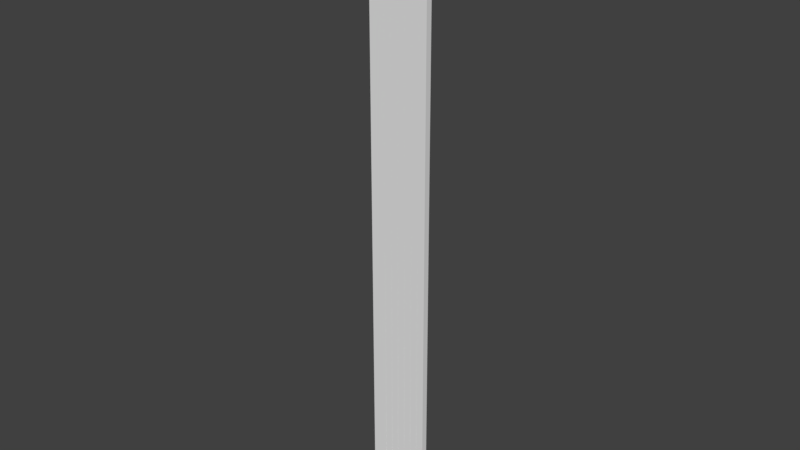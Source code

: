 # Source: LabElevatorDoor.blend  (saved by Blender 2.79.0; exported with 4.5.12 LTS)
import bpy
from mathutils import Matrix  # noqa: F401  (used for matrix-valued properties, if any)

bpy.ops.wm.read_factory_settings(use_empty=True)
scene = bpy.context.scene
scene.name = 'Scene'

# ---- collections
col_collection_1 = bpy.data.collections.new('Collection 1'); scene.collection.children.link(col_collection_1)

# ---- materials (node trees are filled in below, after node groups)
mat_elevatorbars = bpy.data.materials.new('ElevatorBars')
mat_elevatorbars.alpha_threshold = 0.0
mat_elevatorbars.use_transparent_shadow = False
mat_elevatorbars.roughness = 0.5

# ---- material node trees

# ---- world
world_world = bpy.data.worlds.new('World'); scene.world = world_world
world_world.color = (0.05088, 0.05088, 0.05088)
world_world.use_sun_shadow = False
world_world.sun_shadow_jitter_overblur = 0.0
world_world.cycles.sampling_method = 'MANUAL'

# ---- meshes
me_elevatorscissorbar = bpy.data.meshes.new('ElevatorScissorBar')
me_elevatorscissorbar.from_pydata([(-0.0125, -1.0, 0.0), (0.0125, -1.0, 0.0), (-0.0125, 1.0, 0.0), (0.0125, 1.0, 0.0)], [], [(0, 1, 3, 2)])
me_elevatorscissorbar.materials.append(mat_elevatorbars)
me_elevatorscissorbar.use_remesh_preserve_volume = False
me_elevatorscissorbar.use_remesh_preserve_attributes = False
me_elevatorscissorbar.use_mirror_vertex_groups = False
me_elevatorscissorbar.update()
me_elevatorscissor_003 = bpy.data.meshes.new('ElevatorScissor.003')
me_elevatorscissor_003.from_pydata([(-0.01, -0.0007664, 0.0), (0.01, -0.0007664, 0.0), (-0.01, 0.2, 0.0), (0.01, 0.2, 0.0)], [], [(0, 1, 3, 2)])
me_elevatorscissor_003.materials.append(mat_elevatorbars)
me_elevatorscissor_003.use_remesh_preserve_volume = False
me_elevatorscissor_003.use_remesh_preserve_attributes = False
me_elevatorscissor_003.use_mirror_vertex_groups = False
me_elevatorscissor_003.update()
me_elevatorscissor = bpy.data.meshes.new('ElevatorScissor')
me_elevatorscissor.from_pydata([(-0.01, -0.2, 0.0), (0.01, -0.2, 0.0), (-0.01, 0.2, 0.0), (0.01, 0.2, 0.0)], [], [(0, 1, 3, 2)])
me_elevatorscissor.materials.append(mat_elevatorbars)
me_elevatorscissor.use_remesh_preserve_volume = False
me_elevatorscissor.use_remesh_preserve_attributes = False
me_elevatorscissor.use_mirror_vertex_groups = False
me_elevatorscissor.update()
me_elevatorscissor_004 = bpy.data.meshes.new('ElevatorScissor.004')
me_elevatorscissor_004.from_pydata([(-0.01, -0.2, 0.0), (0.01, -0.2, 0.0), (-0.01, 0.1823, 0.0), (0.01, 0.1823, 0.0)], [], [(0, 1, 3, 2)])
me_elevatorscissor_004.materials.append(mat_elevatorbars)
me_elevatorscissor_004.use_remesh_preserve_volume = False
me_elevatorscissor_004.use_remesh_preserve_attributes = False
me_elevatorscissor_004.use_mirror_vertex_groups = False
me_elevatorscissor_004.update()
me_elevatorscissorbar_001 = bpy.data.meshes.new('ElevatorScissorBar.001')
me_elevatorscissorbar_001.from_pydata([(-0.0225, -1.0, 0.0), (0.0025, -1.0, 0.0), (-0.0225, 1.0, 0.0), (0.0025, 1.0, 0.0)], [], [(0, 1, 3, 2)])
me_elevatorscissorbar_001.materials.append(mat_elevatorbars)
me_elevatorscissorbar_001.use_remesh_preserve_volume = False
me_elevatorscissorbar_001.use_remesh_preserve_attributes = False
me_elevatorscissorbar_001.use_mirror_vertex_groups = False
me_elevatorscissorbar_001.update()
me_elevatorscissor_001 = bpy.data.meshes.new('ElevatorScissor.001')
me_elevatorscissor_001.from_pydata([(-0.008749, 0.003584, -9.507e-10), (0.01125, 0.003584, -9.507e-10), (-0.01, 0.2, 0.0), (0.01, 0.2, 0.0)], [], [(0, 1, 3, 2)])
me_elevatorscissor_001.materials.append(mat_elevatorbars)
me_elevatorscissor_001.use_remesh_preserve_volume = False
me_elevatorscissor_001.use_remesh_preserve_attributes = False
me_elevatorscissor_001.use_mirror_vertex_groups = False
me_elevatorscissor_001.update()

# ---- objects
ob_elevatorscissorbar = bpy.data.objects.new('ElevatorScissorBar', me_elevatorscissorbar)
ob_elevatorscissor_033 = bpy.data.objects.new('ElevatorScissor.033', me_elevatorscissor_003)
ob_elevatorscissor_032 = bpy.data.objects.new('ElevatorScissor.032', me_elevatorscissor_003)
ob_elevatorscissor_017 = bpy.data.objects.new('ElevatorScissor.017', me_elevatorscissor_003)
ob_elevatorscissor_016 = bpy.data.objects.new('ElevatorScissor.016', me_elevatorscissor_003)
ob_elevatorscissor = bpy.data.objects.new('ElevatorScissor', me_elevatorscissor_003)
ob_elevatorscissor_001 = bpy.data.objects.new('ElevatorScissor.001', me_elevatorscissor_003)
ob_elevatorscissorbar_001 = bpy.data.objects.new('ElevatorScissorBar.001', me_elevatorscissorbar)
ob_elevatorscissor_035 = bpy.data.objects.new('ElevatorScissor.035', me_elevatorscissor)
ob_elevatorscissor_034 = bpy.data.objects.new('ElevatorScissor.034', me_elevatorscissor)
ob_elevatorscissor_019 = bpy.data.objects.new('ElevatorScissor.019', me_elevatorscissor)
ob_elevatorscissor_018 = bpy.data.objects.new('ElevatorScissor.018', me_elevatorscissor)
ob_elevatorscissor_002 = bpy.data.objects.new('ElevatorScissor.002', me_elevatorscissor)
ob_elevatorscissor_003 = bpy.data.objects.new('ElevatorScissor.003', me_elevatorscissor)
ob_elevatorscissorbar_002 = bpy.data.objects.new('ElevatorScissorBar.002', me_elevatorscissorbar)
ob_elevatorscissor_037 = bpy.data.objects.new('ElevatorScissor.037', me_elevatorscissor)
ob_elevatorscissor_036 = bpy.data.objects.new('ElevatorScissor.036', me_elevatorscissor)
ob_elevatorscissor_021 = bpy.data.objects.new('ElevatorScissor.021', me_elevatorscissor)
ob_elevatorscissor_020 = bpy.data.objects.new('ElevatorScissor.020', me_elevatorscissor)
ob_elevatorscissor_004 = bpy.data.objects.new('ElevatorScissor.004', me_elevatorscissor)
ob_elevatorscissor_005 = bpy.data.objects.new('ElevatorScissor.005', me_elevatorscissor)
ob_elevatorscissorbar_003 = bpy.data.objects.new('ElevatorScissorBar.003', me_elevatorscissorbar)
ob_elevatorscissor_039 = bpy.data.objects.new('ElevatorScissor.039', me_elevatorscissor)
ob_elevatorscissor_038 = bpy.data.objects.new('ElevatorScissor.038', me_elevatorscissor)
ob_elevatorscissor_023 = bpy.data.objects.new('ElevatorScissor.023', me_elevatorscissor)
ob_elevatorscissor_022 = bpy.data.objects.new('ElevatorScissor.022', me_elevatorscissor)
ob_elevatorscissor_006 = bpy.data.objects.new('ElevatorScissor.006', me_elevatorscissor)
ob_elevatorscissor_007 = bpy.data.objects.new('ElevatorScissor.007', me_elevatorscissor)
ob_elevatorscissorbar_004 = bpy.data.objects.new('ElevatorScissorBar.004', me_elevatorscissorbar)
ob_elevatorscissor_041 = bpy.data.objects.new('ElevatorScissor.041', me_elevatorscissor)
ob_elevatorscissor_040 = bpy.data.objects.new('ElevatorScissor.040', me_elevatorscissor)
ob_elevatorscissor_025 = bpy.data.objects.new('ElevatorScissor.025', me_elevatorscissor)
ob_elevatorscissor_024 = bpy.data.objects.new('ElevatorScissor.024', me_elevatorscissor)
ob_elevatorscissor_008 = bpy.data.objects.new('ElevatorScissor.008', me_elevatorscissor)
ob_elevatorscissor_009 = bpy.data.objects.new('ElevatorScissor.009', me_elevatorscissor)
ob_elevatorscissorbar_005 = bpy.data.objects.new('ElevatorScissorBar.005', me_elevatorscissorbar)
ob_elevatorscissor_043 = bpy.data.objects.new('ElevatorScissor.043', me_elevatorscissor)
ob_elevatorscissor_042 = bpy.data.objects.new('ElevatorScissor.042', me_elevatorscissor)
ob_elevatorscissor_027 = bpy.data.objects.new('ElevatorScissor.027', me_elevatorscissor)
ob_elevatorscissor_026 = bpy.data.objects.new('ElevatorScissor.026', me_elevatorscissor)
ob_elevatorscissor_010 = bpy.data.objects.new('ElevatorScissor.010', me_elevatorscissor)
ob_elevatorscissor_011 = bpy.data.objects.new('ElevatorScissor.011', me_elevatorscissor)
ob_elevatorscissorbar_006 = bpy.data.objects.new('ElevatorScissorBar.006', me_elevatorscissorbar)
ob_elevatorscissor_045 = bpy.data.objects.new('ElevatorScissor.045', me_elevatorscissor_004)
ob_elevatorscissor_044 = bpy.data.objects.new('ElevatorScissor.044', me_elevatorscissor_004)
ob_elevatorscissor_029 = bpy.data.objects.new('ElevatorScissor.029', me_elevatorscissor_004)
ob_elevatorscissor_028 = bpy.data.objects.new('ElevatorScissor.028', me_elevatorscissor_004)
ob_elevatorscissor_012 = bpy.data.objects.new('ElevatorScissor.012', me_elevatorscissor_004)
ob_elevatorscissor_013 = bpy.data.objects.new('ElevatorScissor.013', me_elevatorscissor_004)
ob_elevatorscissorbar_007 = bpy.data.objects.new('ElevatorScissorBar.007', me_elevatorscissorbar_001)
ob_elevatorscissor_047 = bpy.data.objects.new('ElevatorScissor.047', me_elevatorscissor_001)
ob_elevatorscissor_046 = bpy.data.objects.new('ElevatorScissor.046', me_elevatorscissor_001)
ob_elevatorscissor_031 = bpy.data.objects.new('ElevatorScissor.031', me_elevatorscissor_001)
ob_elevatorscissor_030 = bpy.data.objects.new('ElevatorScissor.030', me_elevatorscissor_001)
ob_elevatorscissor_014 = bpy.data.objects.new('ElevatorScissor.014', me_elevatorscissor_001)
ob_elevatorscissor_015 = bpy.data.objects.new('ElevatorScissor.015', me_elevatorscissor_001)

# ---- transforms, parenting, visibility, modifiers, constraints
ob_elevatorscissorbar.location = (-0.7, 0.0, 1.0)
ob_elevatorscissorbar.rotation_euler = (1.571, -0.0, 0.0)
ob_elevatorscissorbar.lineart.crease_threshold = 0.0
_m = ob_elevatorscissorbar.modifiers.new('Solidify', 'SOLIDIFY')
_m.thickness = 0.02
_m.offset = 0.0
_m.nonmanifold_thickness_mode = 'FIXED'
_m.nonmanifold_merge_threshold = 0.0003
ob_elevatorscissor_033.parent = ob_elevatorscissorbar
ob_elevatorscissor_033.matrix_parent_inverse = Matrix(((1.0, 0.0, 0.0, 0.7), (0.0, 1.0, 0.0, 6.0), (0.0, 0.0, 1.0, 0.0), (0.0, 0.0, 0.0, 1.0)))
ob_elevatorscissor_033.location = (-0.7, -5.3, -3.06e-08)
ob_elevatorscissor_033.rotation_euler = (1.137e-08, -3.349e-08, -0.1309)
ob_elevatorscissor_033.lineart.crease_threshold = 0.0
_m = ob_elevatorscissor_033.modifiers.new('Solidify', 'SOLIDIFY')
_m.offset = 0.3
_m.nonmanifold_thickness_mode = 'FIXED'
_m.nonmanifold_merge_threshold = 0.0003
ob_elevatorscissor_032.parent = ob_elevatorscissorbar
ob_elevatorscissor_032.matrix_parent_inverse = Matrix(((1.0, 0.0, 0.0, 0.7), (0.0, 1.0, 0.0, 6.0), (0.0, 0.0, 1.0, 0.0), (0.0, 0.0, 0.0, 1.0)))
ob_elevatorscissor_032.location = (-0.7, -5.3, -3.06e-08)
ob_elevatorscissor_032.rotation_euler = (-1.137e-08, -3.349e-08, -3.011)
ob_elevatorscissor_032.lineart.crease_threshold = 0.0
_m = ob_elevatorscissor_032.modifiers.new('Solidify', 'SOLIDIFY')
_m.offset = 0.3
_m.nonmanifold_thickness_mode = 'FIXED'
_m.nonmanifold_merge_threshold = 0.0003
ob_elevatorscissor_017.parent = ob_elevatorscissorbar
ob_elevatorscissor_017.matrix_parent_inverse = Matrix(((1.0, 0.0, 0.0, 0.7), (0.0, 1.0, 0.0, 6.0), (0.0, 0.0, 1.0, 0.0), (0.0, 0.0, 0.0, 1.0)))
ob_elevatorscissor_017.location = (-0.7, -6.7, 3.06e-08)
ob_elevatorscissor_017.rotation_euler = (-1.137e-08, -3.349e-08, -3.011)
ob_elevatorscissor_017.lineart.crease_threshold = 0.0
_m = ob_elevatorscissor_017.modifiers.new('Solidify', 'SOLIDIFY')
_m.offset = 0.3
_m.nonmanifold_thickness_mode = 'FIXED'
_m.nonmanifold_merge_threshold = 0.0003
ob_elevatorscissor_016.parent = ob_elevatorscissorbar
ob_elevatorscissor_016.matrix_parent_inverse = Matrix(((1.0, 0.0, 0.0, 0.7), (0.0, 1.0, 0.0, 6.0), (0.0, 0.0, 1.0, 0.0), (0.0, 0.0, 0.0, 1.0)))
ob_elevatorscissor_016.location = (-0.7, -6.7, 3.06e-08)
ob_elevatorscissor_016.rotation_euler = (1.137e-08, -3.349e-08, -0.1309)
ob_elevatorscissor_016.lineart.crease_threshold = 0.0
_m = ob_elevatorscissor_016.modifiers.new('Solidify', 'SOLIDIFY')
_m.offset = 0.3
_m.nonmanifold_thickness_mode = 'FIXED'
_m.nonmanifold_merge_threshold = 0.0003
ob_elevatorscissor.parent = ob_elevatorscissorbar
ob_elevatorscissor.matrix_parent_inverse = Matrix(((1.0, 0.0, 0.0, 0.7), (0.0, 1.0, 0.0, 6.0), (0.0, 0.0, 1.0, 0.0), (0.0, 0.0, 0.0, 1.0)))
ob_elevatorscissor.location = (-0.7, -6.0, 0.0)
ob_elevatorscissor.rotation_euler = (1.137e-08, -3.349e-08, -0.1309)
ob_elevatorscissor.lineart.crease_threshold = 0.0
_m = ob_elevatorscissor.modifiers.new('Solidify', 'SOLIDIFY')
_m.offset = 0.3
_m.nonmanifold_thickness_mode = 'FIXED'
_m.nonmanifold_merge_threshold = 0.0003
ob_elevatorscissor_001.parent = ob_elevatorscissorbar
ob_elevatorscissor_001.matrix_parent_inverse = Matrix(((1.0, 0.0, 0.0, 0.7), (0.0, 1.0, 0.0, 6.0), (0.0, 0.0, 1.0, 0.0), (0.0, 0.0, 0.0, 1.0)))
ob_elevatorscissor_001.location = (-0.7, -6.0, 0.0)
ob_elevatorscissor_001.rotation_euler = (-1.137e-08, -3.349e-08, -3.011)
ob_elevatorscissor_001.lineart.crease_threshold = 0.0
_m = ob_elevatorscissor_001.modifiers.new('Solidify', 'SOLIDIFY')
_m.offset = 0.3
_m.nonmanifold_thickness_mode = 'FIXED'
_m.nonmanifold_merge_threshold = 0.0003
ob_elevatorscissorbar_001.location = (-0.675, 0.0, 1.0)
ob_elevatorscissorbar_001.rotation_euler = (1.571, -0.0, 0.0)
ob_elevatorscissorbar_001.lineart.crease_threshold = 0.0
_m = ob_elevatorscissorbar_001.modifiers.new('Solidify', 'SOLIDIFY')
_m.thickness = 0.02
_m.offset = 0.0
_m.nonmanifold_thickness_mode = 'FIXED'
_m.nonmanifold_merge_threshold = 0.0003
ob_elevatorscissor_035.parent = ob_elevatorscissorbar_001
ob_elevatorscissor_035.matrix_parent_inverse = Matrix(((1.0, -7.451e-09, 0.0, 0.6), (0.0, 1.0, 0.0, 6.0), (0.0, 0.0, 1.0, 0.0), (0.0, 0.0, 0.0, 1.0)))
ob_elevatorscissor_035.location = (-0.6, -5.3, -3.06e-08)
ob_elevatorscissor_035.rotation_euler = (1.137e-08, 3.349e-08, 0.1309)
ob_elevatorscissor_035.lineart.crease_threshold = 0.0
_m = ob_elevatorscissor_035.modifiers.new('Solidify', 'SOLIDIFY')
_m.offset = -0.3
_m.nonmanifold_thickness_mode = 'FIXED'
_m.nonmanifold_merge_threshold = 0.0003
ob_elevatorscissor_034.parent = ob_elevatorscissorbar_001
ob_elevatorscissor_034.matrix_parent_inverse = Matrix(((1.0, -7.451e-09, 0.0, 0.6), (0.0, 1.0, 0.0, 6.0), (0.0, 0.0, 1.0, 0.0), (0.0, 0.0, 0.0, 1.0)))
ob_elevatorscissor_034.location = (-0.6, -5.3, -3.06e-08)
ob_elevatorscissor_034.rotation_euler = (1.137e-08, -3.349e-08, -0.1309)
ob_elevatorscissor_034.lineart.crease_threshold = 0.0
_m = ob_elevatorscissor_034.modifiers.new('Solidify', 'SOLIDIFY')
_m.offset = 0.3
_m.nonmanifold_thickness_mode = 'FIXED'
_m.nonmanifold_merge_threshold = 0.0003
ob_elevatorscissor_019.parent = ob_elevatorscissorbar_001
ob_elevatorscissor_019.matrix_parent_inverse = Matrix(((1.0, -7.451e-09, 0.0, 0.6), (0.0, 1.0, 0.0, 6.0), (0.0, 0.0, 1.0, 0.0), (0.0, 0.0, 0.0, 1.0)))
ob_elevatorscissor_019.location = (-0.6, -6.7, 3.06e-08)
ob_elevatorscissor_019.rotation_euler = (1.137e-08, -3.349e-08, -0.1309)
ob_elevatorscissor_019.lineart.crease_threshold = 0.0
_m = ob_elevatorscissor_019.modifiers.new('Solidify', 'SOLIDIFY')
_m.offset = 0.3
_m.nonmanifold_thickness_mode = 'FIXED'
_m.nonmanifold_merge_threshold = 0.0003
ob_elevatorscissor_018.parent = ob_elevatorscissorbar_001
ob_elevatorscissor_018.matrix_parent_inverse = Matrix(((1.0, -7.451e-09, 0.0, 0.6), (0.0, 1.0, 0.0, 6.0), (0.0, 0.0, 1.0, 0.0), (0.0, 0.0, 0.0, 1.0)))
ob_elevatorscissor_018.location = (-0.6, -6.7, 3.06e-08)
ob_elevatorscissor_018.rotation_euler = (1.137e-08, 3.349e-08, 0.1309)
ob_elevatorscissor_018.lineart.crease_threshold = 0.0
_m = ob_elevatorscissor_018.modifiers.new('Solidify', 'SOLIDIFY')
_m.offset = -0.3
_m.nonmanifold_thickness_mode = 'FIXED'
_m.nonmanifold_merge_threshold = 0.0003
ob_elevatorscissor_002.parent = ob_elevatorscissorbar_001
ob_elevatorscissor_002.matrix_parent_inverse = Matrix(((1.0, -7.451e-09, 0.0, 0.6), (0.0, 1.0, 0.0, 6.0), (0.0, 0.0, 1.0, 0.0), (0.0, 0.0, 0.0, 1.0)))
ob_elevatorscissor_002.location = (-0.6, -6.0, 0.0)
ob_elevatorscissor_002.rotation_euler = (1.137e-08, 3.349e-08, 0.1309)
ob_elevatorscissor_002.lineart.crease_threshold = 0.0
_m = ob_elevatorscissor_002.modifiers.new('Solidify', 'SOLIDIFY')
_m.offset = -0.3
_m.nonmanifold_thickness_mode = 'FIXED'
_m.nonmanifold_merge_threshold = 0.0003
ob_elevatorscissor_003.parent = ob_elevatorscissorbar_001
ob_elevatorscissor_003.matrix_parent_inverse = Matrix(((1.0, -7.451e-09, 0.0, 0.6), (0.0, 1.0, 0.0, 6.0), (0.0, 0.0, 1.0, 0.0), (0.0, 0.0, 0.0, 1.0)))
ob_elevatorscissor_003.location = (-0.6, -6.0, 0.0)
ob_elevatorscissor_003.rotation_euler = (1.137e-08, -3.349e-08, -0.1309)
ob_elevatorscissor_003.lineart.crease_threshold = 0.0
_m = ob_elevatorscissor_003.modifiers.new('Solidify', 'SOLIDIFY')
_m.offset = 0.3
_m.nonmanifold_thickness_mode = 'FIXED'
_m.nonmanifold_merge_threshold = 0.0003
ob_elevatorscissorbar_002.parent = ob_elevatorscissorbar_001
ob_elevatorscissorbar_002.matrix_parent_inverse = Matrix(((1.0, 0.0, 0.0, 0.6), (0.0, -4.371e-08, 1.0, -1.0), (0.0, -1.0, -4.371e-08, 4.371e-08), (0.0, 0.0, 0.0, 1.0)))
ob_elevatorscissorbar_002.location = (-0.575, 0.0, 1.0)
ob_elevatorscissorbar_002.rotation_euler = (1.571, -0.0, 0.0)
ob_elevatorscissorbar_002.lineart.crease_threshold = 0.0
_m = ob_elevatorscissorbar_002.modifiers.new('Solidify', 'SOLIDIFY')
_m.thickness = 0.02
_m.offset = 0.0
_m.nonmanifold_thickness_mode = 'FIXED'
_m.nonmanifold_merge_threshold = 0.0003
ob_elevatorscissor_037.parent = ob_elevatorscissorbar_002
ob_elevatorscissor_037.matrix_parent_inverse = Matrix(((1.0, 0.0, 0.0, 0.5), (0.0, 1.0, 0.0, 6.0), (0.0, 0.0, 1.0, 0.0), (0.0, 0.0, 0.0, 1.0)))
ob_elevatorscissor_037.location = (-0.5, -5.3, -3.06e-08)
ob_elevatorscissor_037.rotation_euler = (1.137e-08, -3.349e-08, -0.1309)
ob_elevatorscissor_037.lineart.crease_threshold = 0.0
_m = ob_elevatorscissor_037.modifiers.new('Solidify', 'SOLIDIFY')
_m.offset = 0.3
_m.nonmanifold_thickness_mode = 'FIXED'
_m.nonmanifold_merge_threshold = 0.0003
ob_elevatorscissor_036.parent = ob_elevatorscissorbar_002
ob_elevatorscissor_036.matrix_parent_inverse = Matrix(((1.0, 0.0, 0.0, 0.5), (0.0, 1.0, 0.0, 6.0), (0.0, 0.0, 1.0, 0.0), (0.0, 0.0, 0.0, 1.0)))
ob_elevatorscissor_036.location = (-0.5, -5.3, -3.06e-08)
ob_elevatorscissor_036.rotation_euler = (1.137e-08, 3.349e-08, 0.1309)
ob_elevatorscissor_036.lineart.crease_threshold = 0.0
_m = ob_elevatorscissor_036.modifiers.new('Solidify', 'SOLIDIFY')
_m.offset = -0.3
_m.nonmanifold_thickness_mode = 'FIXED'
_m.nonmanifold_merge_threshold = 0.0003
ob_elevatorscissor_021.parent = ob_elevatorscissorbar_002
ob_elevatorscissor_021.matrix_parent_inverse = Matrix(((1.0, 0.0, 0.0, 0.5), (0.0, 1.0, 0.0, 6.0), (0.0, 0.0, 1.0, 0.0), (0.0, 0.0, 0.0, 1.0)))
ob_elevatorscissor_021.location = (-0.5, -6.7, 3.06e-08)
ob_elevatorscissor_021.rotation_euler = (1.137e-08, 3.349e-08, 0.1309)
ob_elevatorscissor_021.lineart.crease_threshold = 0.0
_m = ob_elevatorscissor_021.modifiers.new('Solidify', 'SOLIDIFY')
_m.offset = -0.3
_m.nonmanifold_thickness_mode = 'FIXED'
_m.nonmanifold_merge_threshold = 0.0003
ob_elevatorscissor_020.parent = ob_elevatorscissorbar_002
ob_elevatorscissor_020.matrix_parent_inverse = Matrix(((1.0, 0.0, 0.0, 0.5), (0.0, 1.0, 0.0, 6.0), (0.0, 0.0, 1.0, 0.0), (0.0, 0.0, 0.0, 1.0)))
ob_elevatorscissor_020.location = (-0.5, -6.7, 3.06e-08)
ob_elevatorscissor_020.rotation_euler = (1.137e-08, -3.349e-08, -0.1309)
ob_elevatorscissor_020.lineart.crease_threshold = 0.0
_m = ob_elevatorscissor_020.modifiers.new('Solidify', 'SOLIDIFY')
_m.offset = 0.3
_m.nonmanifold_thickness_mode = 'FIXED'
_m.nonmanifold_merge_threshold = 0.0003
ob_elevatorscissor_004.parent = ob_elevatorscissorbar_002
ob_elevatorscissor_004.matrix_parent_inverse = Matrix(((1.0, 0.0, 0.0, 0.5), (0.0, 1.0, 0.0, 6.0), (0.0, 0.0, 1.0, 0.0), (0.0, 0.0, 0.0, 1.0)))
ob_elevatorscissor_004.location = (-0.5, -6.0, 0.0)
ob_elevatorscissor_004.rotation_euler = (1.137e-08, -3.349e-08, -0.1309)
ob_elevatorscissor_004.lineart.crease_threshold = 0.0
_m = ob_elevatorscissor_004.modifiers.new('Solidify', 'SOLIDIFY')
_m.offset = 0.3
_m.nonmanifold_thickness_mode = 'FIXED'
_m.nonmanifold_merge_threshold = 0.0003
ob_elevatorscissor_005.parent = ob_elevatorscissorbar_002
ob_elevatorscissor_005.matrix_parent_inverse = Matrix(((1.0, 0.0, 0.0, 0.5), (0.0, 1.0, 0.0, 6.0), (0.0, 0.0, 1.0, 0.0), (0.0, 0.0, 0.0, 1.0)))
ob_elevatorscissor_005.location = (-0.5, -6.0, 0.0)
ob_elevatorscissor_005.rotation_euler = (1.137e-08, 3.349e-08, 0.1309)
ob_elevatorscissor_005.lineart.crease_threshold = 0.0
_m = ob_elevatorscissor_005.modifiers.new('Solidify', 'SOLIDIFY')
_m.offset = -0.3
_m.nonmanifold_thickness_mode = 'FIXED'
_m.nonmanifold_merge_threshold = 0.0003
ob_elevatorscissorbar_003.parent = ob_elevatorscissorbar_002
ob_elevatorscissorbar_003.matrix_parent_inverse = Matrix(((1.0, 0.0, 0.0, 0.5), (0.0, -4.371e-08, 1.0, -1.0), (0.0, -1.0, -4.371e-08, 4.371e-08), (0.0, 0.0, 0.0, 1.0)))
ob_elevatorscissorbar_003.location = (-0.475, 0.0, 1.0)
ob_elevatorscissorbar_003.rotation_euler = (1.571, -0.0, 0.0)
ob_elevatorscissorbar_003.lineart.crease_threshold = 0.0
_m = ob_elevatorscissorbar_003.modifiers.new('Solidify', 'SOLIDIFY')
_m.thickness = 0.02
_m.offset = 0.0
_m.nonmanifold_thickness_mode = 'FIXED'
_m.nonmanifold_merge_threshold = 0.0003
ob_elevatorscissor_039.parent = ob_elevatorscissorbar_003
ob_elevatorscissor_039.matrix_parent_inverse = Matrix(((1.0, 0.0, 0.0, 0.4), (0.0, 1.0, 0.0, 6.0), (0.0, 0.0, 1.0, 0.0), (0.0, 0.0, 0.0, 1.0)))
ob_elevatorscissor_039.location = (-0.4, -5.3, -3.06e-08)
ob_elevatorscissor_039.rotation_euler = (1.137e-08, 3.349e-08, 0.1309)
ob_elevatorscissor_039.lineart.crease_threshold = 0.0
_m = ob_elevatorscissor_039.modifiers.new('Solidify', 'SOLIDIFY')
_m.offset = -0.3
_m.nonmanifold_thickness_mode = 'FIXED'
_m.nonmanifold_merge_threshold = 0.0003
ob_elevatorscissor_038.parent = ob_elevatorscissorbar_003
ob_elevatorscissor_038.matrix_parent_inverse = Matrix(((1.0, 0.0, 0.0, 0.4), (0.0, 1.0, 0.0, 6.0), (0.0, 0.0, 1.0, 0.0), (0.0, 0.0, 0.0, 1.0)))
ob_elevatorscissor_038.location = (-0.4, -5.3, -3.06e-08)
ob_elevatorscissor_038.rotation_euler = (1.137e-08, -3.349e-08, -0.1309)
ob_elevatorscissor_038.lineart.crease_threshold = 0.0
_m = ob_elevatorscissor_038.modifiers.new('Solidify', 'SOLIDIFY')
_m.offset = 0.3
_m.nonmanifold_thickness_mode = 'FIXED'
_m.nonmanifold_merge_threshold = 0.0003
ob_elevatorscissor_023.parent = ob_elevatorscissorbar_003
ob_elevatorscissor_023.matrix_parent_inverse = Matrix(((1.0, 0.0, 0.0, 0.4), (0.0, 1.0, 0.0, 6.0), (0.0, 0.0, 1.0, 0.0), (0.0, 0.0, 0.0, 1.0)))
ob_elevatorscissor_023.location = (-0.4, -6.7, 3.06e-08)
ob_elevatorscissor_023.rotation_euler = (1.137e-08, -3.349e-08, -0.1309)
ob_elevatorscissor_023.lineart.crease_threshold = 0.0
_m = ob_elevatorscissor_023.modifiers.new('Solidify', 'SOLIDIFY')
_m.offset = 0.3
_m.nonmanifold_thickness_mode = 'FIXED'
_m.nonmanifold_merge_threshold = 0.0003
ob_elevatorscissor_022.parent = ob_elevatorscissorbar_003
ob_elevatorscissor_022.matrix_parent_inverse = Matrix(((1.0, 0.0, 0.0, 0.4), (0.0, 1.0, 0.0, 6.0), (0.0, 0.0, 1.0, 0.0), (0.0, 0.0, 0.0, 1.0)))
ob_elevatorscissor_022.location = (-0.4, -6.7, 3.06e-08)
ob_elevatorscissor_022.rotation_euler = (1.137e-08, 3.349e-08, 0.1309)
ob_elevatorscissor_022.lineart.crease_threshold = 0.0
_m = ob_elevatorscissor_022.modifiers.new('Solidify', 'SOLIDIFY')
_m.offset = -0.3
_m.nonmanifold_thickness_mode = 'FIXED'
_m.nonmanifold_merge_threshold = 0.0003
ob_elevatorscissor_006.parent = ob_elevatorscissorbar_003
ob_elevatorscissor_006.matrix_parent_inverse = Matrix(((1.0, 0.0, 0.0, 0.4), (0.0, 1.0, 0.0, 6.0), (0.0, 0.0, 1.0, 0.0), (0.0, 0.0, 0.0, 1.0)))
ob_elevatorscissor_006.location = (-0.4, -6.0, 0.0)
ob_elevatorscissor_006.rotation_euler = (1.137e-08, 3.349e-08, 0.1309)
ob_elevatorscissor_006.lineart.crease_threshold = 0.0
_m = ob_elevatorscissor_006.modifiers.new('Solidify', 'SOLIDIFY')
_m.offset = -0.3
_m.nonmanifold_thickness_mode = 'FIXED'
_m.nonmanifold_merge_threshold = 0.0003
ob_elevatorscissor_007.parent = ob_elevatorscissorbar_003
ob_elevatorscissor_007.matrix_parent_inverse = Matrix(((1.0, 0.0, 0.0, 0.4), (0.0, 1.0, 0.0, 6.0), (0.0, 0.0, 1.0, 0.0), (0.0, 0.0, 0.0, 1.0)))
ob_elevatorscissor_007.location = (-0.4, -6.0, 0.0)
ob_elevatorscissor_007.rotation_euler = (1.137e-08, -3.349e-08, -0.1309)
ob_elevatorscissor_007.lineart.crease_threshold = 0.0
_m = ob_elevatorscissor_007.modifiers.new('Solidify', 'SOLIDIFY')
_m.offset = 0.3
_m.nonmanifold_thickness_mode = 'FIXED'
_m.nonmanifold_merge_threshold = 0.0003
ob_elevatorscissorbar_004.parent = ob_elevatorscissorbar_003
ob_elevatorscissorbar_004.matrix_parent_inverse = Matrix(((1.0, 0.0, 0.0, 0.4), (0.0, -4.371e-08, 1.0, -1.0), (0.0, -1.0, -4.371e-08, 4.371e-08), (0.0, 0.0, 0.0, 1.0)))
ob_elevatorscissorbar_004.location = (-0.375, 0.0, 1.0)
ob_elevatorscissorbar_004.rotation_euler = (1.571, -0.0, 0.0)
ob_elevatorscissorbar_004.lineart.crease_threshold = 0.0
_m = ob_elevatorscissorbar_004.modifiers.new('Solidify', 'SOLIDIFY')
_m.thickness = 0.02
_m.offset = 0.0
_m.nonmanifold_thickness_mode = 'FIXED'
_m.nonmanifold_merge_threshold = 0.0003
ob_elevatorscissor_041.parent = ob_elevatorscissorbar_004
ob_elevatorscissor_041.matrix_parent_inverse = Matrix(((1.0, -3.725e-09, 0.0, 0.3), (0.0, 1.0, 0.0, 6.0), (0.0, 0.0, 1.0, 0.0), (0.0, 0.0, 0.0, 1.0)))
ob_elevatorscissor_041.location = (-0.3, -5.3, -3.06e-08)
ob_elevatorscissor_041.rotation_euler = (1.137e-08, -3.349e-08, -0.1309)
ob_elevatorscissor_041.lineart.crease_threshold = 0.0
_m = ob_elevatorscissor_041.modifiers.new('Solidify', 'SOLIDIFY')
_m.offset = 0.3
_m.nonmanifold_thickness_mode = 'FIXED'
_m.nonmanifold_merge_threshold = 0.0003
ob_elevatorscissor_040.parent = ob_elevatorscissorbar_004
ob_elevatorscissor_040.matrix_parent_inverse = Matrix(((1.0, -3.725e-09, 0.0, 0.3), (0.0, 1.0, 0.0, 6.0), (0.0, 0.0, 1.0, 0.0), (0.0, 0.0, 0.0, 1.0)))
ob_elevatorscissor_040.location = (-0.3, -5.3, -3.06e-08)
ob_elevatorscissor_040.rotation_euler = (1.137e-08, 3.349e-08, 0.1309)
ob_elevatorscissor_040.lineart.crease_threshold = 0.0
_m = ob_elevatorscissor_040.modifiers.new('Solidify', 'SOLIDIFY')
_m.offset = -0.3
_m.nonmanifold_thickness_mode = 'FIXED'
_m.nonmanifold_merge_threshold = 0.0003
ob_elevatorscissor_025.parent = ob_elevatorscissorbar_004
ob_elevatorscissor_025.matrix_parent_inverse = Matrix(((1.0, -3.725e-09, 0.0, 0.3), (0.0, 1.0, 0.0, 6.0), (0.0, 0.0, 1.0, 0.0), (0.0, 0.0, 0.0, 1.0)))
ob_elevatorscissor_025.location = (-0.3, -6.7, 3.06e-08)
ob_elevatorscissor_025.rotation_euler = (1.137e-08, 3.349e-08, 0.1309)
ob_elevatorscissor_025.lineart.crease_threshold = 0.0
_m = ob_elevatorscissor_025.modifiers.new('Solidify', 'SOLIDIFY')
_m.offset = -0.3
_m.nonmanifold_thickness_mode = 'FIXED'
_m.nonmanifold_merge_threshold = 0.0003
ob_elevatorscissor_024.parent = ob_elevatorscissorbar_004
ob_elevatorscissor_024.matrix_parent_inverse = Matrix(((1.0, -3.725e-09, 0.0, 0.3), (0.0, 1.0, 0.0, 6.0), (0.0, 0.0, 1.0, 0.0), (0.0, 0.0, 0.0, 1.0)))
ob_elevatorscissor_024.location = (-0.3, -6.7, 3.06e-08)
ob_elevatorscissor_024.rotation_euler = (1.137e-08, -3.349e-08, -0.1309)
ob_elevatorscissor_024.lineart.crease_threshold = 0.0
_m = ob_elevatorscissor_024.modifiers.new('Solidify', 'SOLIDIFY')
_m.offset = 0.3
_m.nonmanifold_thickness_mode = 'FIXED'
_m.nonmanifold_merge_threshold = 0.0003
ob_elevatorscissor_008.parent = ob_elevatorscissorbar_004
ob_elevatorscissor_008.matrix_parent_inverse = Matrix(((1.0, -3.725e-09, 0.0, 0.3), (0.0, 1.0, 0.0, 6.0), (0.0, 0.0, 1.0, 0.0), (0.0, 0.0, 0.0, 1.0)))
ob_elevatorscissor_008.location = (-0.3, -6.0, 0.0)
ob_elevatorscissor_008.rotation_euler = (1.137e-08, -3.349e-08, -0.1309)
ob_elevatorscissor_008.lineart.crease_threshold = 0.0
_m = ob_elevatorscissor_008.modifiers.new('Solidify', 'SOLIDIFY')
_m.offset = 0.3
_m.nonmanifold_thickness_mode = 'FIXED'
_m.nonmanifold_merge_threshold = 0.0003
ob_elevatorscissor_009.parent = ob_elevatorscissorbar_004
ob_elevatorscissor_009.matrix_parent_inverse = Matrix(((1.0, -3.725e-09, 0.0, 0.3), (0.0, 1.0, 0.0, 6.0), (0.0, 0.0, 1.0, 0.0), (0.0, 0.0, 0.0, 1.0)))
ob_elevatorscissor_009.location = (-0.3, -6.0, 0.0)
ob_elevatorscissor_009.rotation_euler = (1.137e-08, 3.349e-08, 0.1309)
ob_elevatorscissor_009.lineart.crease_threshold = 0.0
_m = ob_elevatorscissor_009.modifiers.new('Solidify', 'SOLIDIFY')
_m.offset = -0.3
_m.nonmanifold_thickness_mode = 'FIXED'
_m.nonmanifold_merge_threshold = 0.0003
ob_elevatorscissorbar_005.parent = ob_elevatorscissorbar_004
ob_elevatorscissorbar_005.matrix_parent_inverse = Matrix(((1.0, 0.0, 0.0, 0.3), (0.0, -4.371e-08, 1.0, -1.0), (0.0, -1.0, -4.371e-08, 4.371e-08), (0.0, 0.0, 0.0, 1.0)))
ob_elevatorscissorbar_005.location = (-0.275, 0.0, 1.0)
ob_elevatorscissorbar_005.rotation_euler = (1.571, -0.0, 0.0)
ob_elevatorscissorbar_005.lineart.crease_threshold = 0.0
_m = ob_elevatorscissorbar_005.modifiers.new('Solidify', 'SOLIDIFY')
_m.thickness = 0.02
_m.offset = 0.0
_m.nonmanifold_thickness_mode = 'FIXED'
_m.nonmanifold_merge_threshold = 0.0003
ob_elevatorscissor_043.parent = ob_elevatorscissorbar_005
ob_elevatorscissor_043.matrix_parent_inverse = Matrix(((1.0, 0.0, 0.0, 0.2), (0.0, 1.0, 0.0, 6.0), (0.0, 0.0, 1.0, 0.0), (0.0, 0.0, 0.0, 1.0)))
ob_elevatorscissor_043.location = (-0.2, -5.3, -3.06e-08)
ob_elevatorscissor_043.rotation_euler = (1.137e-08, 3.349e-08, 0.1309)
ob_elevatorscissor_043.lineart.crease_threshold = 0.0
_m = ob_elevatorscissor_043.modifiers.new('Solidify', 'SOLIDIFY')
_m.offset = -0.3
_m.nonmanifold_thickness_mode = 'FIXED'
_m.nonmanifold_merge_threshold = 0.0003
ob_elevatorscissor_042.parent = ob_elevatorscissorbar_005
ob_elevatorscissor_042.matrix_parent_inverse = Matrix(((1.0, 0.0, 0.0, 0.2), (0.0, 1.0, 0.0, 6.0), (0.0, 0.0, 1.0, 0.0), (0.0, 0.0, 0.0, 1.0)))
ob_elevatorscissor_042.location = (-0.2, -5.3, -3.06e-08)
ob_elevatorscissor_042.rotation_euler = (1.137e-08, -3.349e-08, -0.1309)
ob_elevatorscissor_042.lineart.crease_threshold = 0.0
_m = ob_elevatorscissor_042.modifiers.new('Solidify', 'SOLIDIFY')
_m.offset = 0.3
_m.nonmanifold_thickness_mode = 'FIXED'
_m.nonmanifold_merge_threshold = 0.0003
ob_elevatorscissor_027.parent = ob_elevatorscissorbar_005
ob_elevatorscissor_027.matrix_parent_inverse = Matrix(((1.0, 0.0, 0.0, 0.2), (0.0, 1.0, 0.0, 6.0), (0.0, 0.0, 1.0, 0.0), (0.0, 0.0, 0.0, 1.0)))
ob_elevatorscissor_027.location = (-0.2, -6.7, 3.06e-08)
ob_elevatorscissor_027.rotation_euler = (1.137e-08, -3.349e-08, -0.1309)
ob_elevatorscissor_027.lineart.crease_threshold = 0.0
_m = ob_elevatorscissor_027.modifiers.new('Solidify', 'SOLIDIFY')
_m.offset = 0.3
_m.nonmanifold_thickness_mode = 'FIXED'
_m.nonmanifold_merge_threshold = 0.0003
ob_elevatorscissor_026.parent = ob_elevatorscissorbar_005
ob_elevatorscissor_026.matrix_parent_inverse = Matrix(((1.0, 0.0, 0.0, 0.2), (0.0, 1.0, 0.0, 6.0), (0.0, 0.0, 1.0, 0.0), (0.0, 0.0, 0.0, 1.0)))
ob_elevatorscissor_026.location = (-0.2, -6.7, 3.06e-08)
ob_elevatorscissor_026.rotation_euler = (1.137e-08, 3.349e-08, 0.1309)
ob_elevatorscissor_026.lineart.crease_threshold = 0.0
_m = ob_elevatorscissor_026.modifiers.new('Solidify', 'SOLIDIFY')
_m.offset = -0.3
_m.nonmanifold_thickness_mode = 'FIXED'
_m.nonmanifold_merge_threshold = 0.0003
ob_elevatorscissor_010.parent = ob_elevatorscissorbar_005
ob_elevatorscissor_010.matrix_parent_inverse = Matrix(((1.0, 0.0, 0.0, 0.2), (0.0, 1.0, 0.0, 6.0), (0.0, 0.0, 1.0, 0.0), (0.0, 0.0, 0.0, 1.0)))
ob_elevatorscissor_010.location = (-0.2, -6.0, 0.0)
ob_elevatorscissor_010.rotation_euler = (1.137e-08, 3.349e-08, 0.1309)
ob_elevatorscissor_010.lineart.crease_threshold = 0.0
_m = ob_elevatorscissor_010.modifiers.new('Solidify', 'SOLIDIFY')
_m.offset = -0.3
_m.nonmanifold_thickness_mode = 'FIXED'
_m.nonmanifold_merge_threshold = 0.0003
ob_elevatorscissor_011.parent = ob_elevatorscissorbar_005
ob_elevatorscissor_011.matrix_parent_inverse = Matrix(((1.0, 0.0, 0.0, 0.2), (0.0, 1.0, 0.0, 6.0), (0.0, 0.0, 1.0, 0.0), (0.0, 0.0, 0.0, 1.0)))
ob_elevatorscissor_011.location = (-0.2, -6.0, 0.0)
ob_elevatorscissor_011.rotation_euler = (1.137e-08, -3.349e-08, -0.1309)
ob_elevatorscissor_011.lineart.crease_threshold = 0.0
_m = ob_elevatorscissor_011.modifiers.new('Solidify', 'SOLIDIFY')
_m.offset = 0.3
_m.nonmanifold_thickness_mode = 'FIXED'
_m.nonmanifold_merge_threshold = 0.0003
ob_elevatorscissorbar_006.parent = ob_elevatorscissorbar_005
ob_elevatorscissorbar_006.matrix_parent_inverse = Matrix(((1.0, 0.0, 0.0, 0.2), (0.0, -4.371e-08, 1.0, -1.0), (0.0, -1.0, -4.371e-08, 4.371e-08), (0.0, 0.0, 0.0, 1.0)))
ob_elevatorscissorbar_006.location = (-0.175, 0.0, 1.0)
ob_elevatorscissorbar_006.rotation_euler = (1.571, -0.0, 0.0)
ob_elevatorscissorbar_006.lineart.crease_threshold = 0.0
_m = ob_elevatorscissorbar_006.modifiers.new('Solidify', 'SOLIDIFY')
_m.thickness = 0.02
_m.offset = 0.0
_m.nonmanifold_thickness_mode = 'FIXED'
_m.nonmanifold_merge_threshold = 0.0003
ob_elevatorscissor_045.parent = ob_elevatorscissorbar_006
ob_elevatorscissor_045.matrix_parent_inverse = Matrix(((1.0, 0.0, 0.0, 0.1), (0.0, 1.0, 0.0, 6.0), (0.0, 0.0, 1.0, 0.0), (0.0, 0.0, 0.0, 1.0)))
ob_elevatorscissor_045.location = (-0.1, -5.3, -3.06e-08)
ob_elevatorscissor_045.rotation_euler = (1.137e-08, -3.349e-08, -0.1309)
ob_elevatorscissor_045.lineart.crease_threshold = 0.0
_m = ob_elevatorscissor_045.modifiers.new('Solidify', 'SOLIDIFY')
_m.offset = 0.3
_m.nonmanifold_thickness_mode = 'FIXED'
_m.nonmanifold_merge_threshold = 0.0003
ob_elevatorscissor_044.parent = ob_elevatorscissorbar_006
ob_elevatorscissor_044.matrix_parent_inverse = Matrix(((1.0, 0.0, 0.0, 0.1), (0.0, 1.0, 0.0, 6.0), (0.0, 0.0, 1.0, 0.0), (0.0, 0.0, 0.0, 1.0)))
ob_elevatorscissor_044.location = (-0.1, -5.3, -3.06e-08)
ob_elevatorscissor_044.rotation_euler = (-1.137e-08, -3.349e-08, -3.011)
ob_elevatorscissor_044.lineart.crease_threshold = 0.0
_m = ob_elevatorscissor_044.modifiers.new('Solidify', 'SOLIDIFY')
_m.offset = 0.3
_m.nonmanifold_thickness_mode = 'FIXED'
_m.nonmanifold_merge_threshold = 0.0003
ob_elevatorscissor_029.parent = ob_elevatorscissorbar_006
ob_elevatorscissor_029.matrix_parent_inverse = Matrix(((1.0, 0.0, 0.0, 0.1), (0.0, 1.0, 0.0, 6.0), (0.0, 0.0, 1.0, 0.0), (0.0, 0.0, 0.0, 1.0)))
ob_elevatorscissor_029.location = (-0.1, -6.7, 3.06e-08)
ob_elevatorscissor_029.rotation_euler = (-1.137e-08, -3.349e-08, -3.011)
ob_elevatorscissor_029.lineart.crease_threshold = 0.0
_m = ob_elevatorscissor_029.modifiers.new('Solidify', 'SOLIDIFY')
_m.offset = 0.3
_m.nonmanifold_thickness_mode = 'FIXED'
_m.nonmanifold_merge_threshold = 0.0003
ob_elevatorscissor_028.parent = ob_elevatorscissorbar_006
ob_elevatorscissor_028.matrix_parent_inverse = Matrix(((1.0, 0.0, 0.0, 0.1), (0.0, 1.0, 0.0, 6.0), (0.0, 0.0, 1.0, 0.0), (0.0, 0.0, 0.0, 1.0)))
ob_elevatorscissor_028.location = (-0.1, -6.7, 3.06e-08)
ob_elevatorscissor_028.rotation_euler = (1.137e-08, -3.349e-08, -0.1309)
ob_elevatorscissor_028.lineart.crease_threshold = 0.0
_m = ob_elevatorscissor_028.modifiers.new('Solidify', 'SOLIDIFY')
_m.offset = 0.3
_m.nonmanifold_thickness_mode = 'FIXED'
_m.nonmanifold_merge_threshold = 0.0003
ob_elevatorscissor_012.parent = ob_elevatorscissorbar_006
ob_elevatorscissor_012.matrix_parent_inverse = Matrix(((1.0, 0.0, 0.0, 0.1), (0.0, 1.0, 0.0, 6.0), (0.0, 0.0, 1.0, 0.0), (0.0, 0.0, 0.0, 1.0)))
ob_elevatorscissor_012.location = (-0.1, -6.0, 0.0)
ob_elevatorscissor_012.rotation_euler = (1.137e-08, -3.349e-08, -0.1309)
ob_elevatorscissor_012.lineart.crease_threshold = 0.0
_m = ob_elevatorscissor_012.modifiers.new('Solidify', 'SOLIDIFY')
_m.offset = 0.3
_m.nonmanifold_thickness_mode = 'FIXED'
_m.nonmanifold_merge_threshold = 0.0003
ob_elevatorscissor_013.parent = ob_elevatorscissorbar_006
ob_elevatorscissor_013.matrix_parent_inverse = Matrix(((1.0, 0.0, 0.0, 0.1), (0.0, 1.0, 0.0, 6.0), (0.0, 0.0, 1.0, 0.0), (0.0, 0.0, 0.0, 1.0)))
ob_elevatorscissor_013.location = (-0.1, -6.0, 0.0)
ob_elevatorscissor_013.rotation_euler = (-1.137e-08, -3.349e-08, -3.011)
ob_elevatorscissor_013.lineart.crease_threshold = 0.0
_m = ob_elevatorscissor_013.modifiers.new('Solidify', 'SOLIDIFY')
_m.offset = 0.3
_m.nonmanifold_thickness_mode = 'FIXED'
_m.nonmanifold_merge_threshold = 0.0003
ob_elevatorscissorbar_007.parent = ob_elevatorscissorbar_006
ob_elevatorscissorbar_007.matrix_parent_inverse = Matrix(((1.0, 0.0, 0.0, 0.1), (0.0, -4.371e-08, 1.0, -1.0), (0.0, -1.0, -4.371e-08, 4.371e-08), (0.0, 0.0, 0.0, 1.0)))
ob_elevatorscissorbar_007.location = (-0.065, 0.0, 1.0)
ob_elevatorscissorbar_007.rotation_euler = (1.571, -0.0, 0.0)
ob_elevatorscissorbar_007.lineart.crease_threshold = 0.0
_m = ob_elevatorscissorbar_007.modifiers.new('Solidify', 'SOLIDIFY')
_m.thickness = 0.02
_m.offset = 0.0
_m.nonmanifold_thickness_mode = 'FIXED'
_m.nonmanifold_merge_threshold = 0.0003
ob_elevatorscissor_047.parent = ob_elevatorscissorbar_007
ob_elevatorscissor_047.matrix_parent_inverse = Matrix(((1.0, 0.0, 0.0, 1.49e-08), (0.0, 1.0, 0.0, 6.0), (0.0, 0.0, 1.0, 0.0), (0.0, 0.0, 0.0, 1.0)))
ob_elevatorscissor_047.location = (-0.009891, -5.3, -3.06e-08)
ob_elevatorscissor_047.rotation_euler = (1.137e-08, 3.349e-08, 0.1309)
ob_elevatorscissor_047.lineart.crease_threshold = 0.0
_m = ob_elevatorscissor_047.modifiers.new('Solidify', 'SOLIDIFY')
_m.offset = -0.3
_m.nonmanifold_thickness_mode = 'FIXED'
_m.nonmanifold_merge_threshold = 0.0003
ob_elevatorscissor_046.parent = ob_elevatorscissorbar_007
ob_elevatorscissor_046.matrix_parent_inverse = Matrix(((1.0, 0.0, 0.0, 1.49e-08), (0.0, 1.0, 0.0, 6.0), (0.0, 0.0, 1.0, 0.0), (0.0, 0.0, 0.0, 1.0)))
ob_elevatorscissor_046.location = (-0.009891, -5.3, -3.06e-08)
ob_elevatorscissor_046.rotation_euler = (-1.137e-08, 3.349e-08, 3.011)
ob_elevatorscissor_046.lineart.crease_threshold = 0.0
_m = ob_elevatorscissor_046.modifiers.new('Solidify', 'SOLIDIFY')
_m.offset = -0.3
_m.nonmanifold_thickness_mode = 'FIXED'
_m.nonmanifold_merge_threshold = 0.0003
ob_elevatorscissor_031.parent = ob_elevatorscissorbar_007
ob_elevatorscissor_031.matrix_parent_inverse = Matrix(((1.0, 0.0, 0.0, 1.49e-08), (0.0, 1.0, 0.0, 6.0), (0.0, 0.0, 1.0, 0.0), (0.0, 0.0, 0.0, 1.0)))
ob_elevatorscissor_031.location = (-0.009891, -6.7, 3.06e-08)
ob_elevatorscissor_031.rotation_euler = (-1.137e-08, 3.349e-08, 3.011)
ob_elevatorscissor_031.lineart.crease_threshold = 0.0
_m = ob_elevatorscissor_031.modifiers.new('Solidify', 'SOLIDIFY')
_m.offset = -0.3
_m.nonmanifold_thickness_mode = 'FIXED'
_m.nonmanifold_merge_threshold = 0.0003
ob_elevatorscissor_030.parent = ob_elevatorscissorbar_007
ob_elevatorscissor_030.matrix_parent_inverse = Matrix(((1.0, 0.0, 0.0, 1.49e-08), (0.0, 1.0, 0.0, 6.0), (0.0, 0.0, 1.0, 0.0), (0.0, 0.0, 0.0, 1.0)))
ob_elevatorscissor_030.location = (-0.009891, -6.7, 3.06e-08)
ob_elevatorscissor_030.rotation_euler = (1.137e-08, 3.349e-08, 0.1309)
ob_elevatorscissor_030.lineart.crease_threshold = 0.0
_m = ob_elevatorscissor_030.modifiers.new('Solidify', 'SOLIDIFY')
_m.offset = -0.3
_m.nonmanifold_thickness_mode = 'FIXED'
_m.nonmanifold_merge_threshold = 0.0003
ob_elevatorscissor_014.parent = ob_elevatorscissorbar_007
ob_elevatorscissor_014.matrix_parent_inverse = Matrix(((1.0, 0.0, 0.0, 1.49e-08), (0.0, 1.0, 0.0, 6.0), (0.0, 0.0, 1.0, 0.0), (0.0, 0.0, 0.0, 1.0)))
ob_elevatorscissor_014.location = (-0.009891, -6.0, 0.0)
ob_elevatorscissor_014.rotation_euler = (1.137e-08, 3.349e-08, 0.1309)
ob_elevatorscissor_014.lineart.crease_threshold = 0.0
_m = ob_elevatorscissor_014.modifiers.new('Solidify', 'SOLIDIFY')
_m.offset = -0.3
_m.nonmanifold_thickness_mode = 'FIXED'
_m.nonmanifold_merge_threshold = 0.0003
ob_elevatorscissor_015.parent = ob_elevatorscissorbar_007
ob_elevatorscissor_015.matrix_parent_inverse = Matrix(((1.0, 0.0, 0.0, 1.49e-08), (0.0, 1.0, 0.0, 6.0), (0.0, 0.0, 1.0, 0.0), (0.0, 0.0, 0.0, 1.0)))
ob_elevatorscissor_015.location = (-0.009891, -6.0, 0.0)
ob_elevatorscissor_015.rotation_euler = (-1.137e-08, 3.349e-08, 3.011)
ob_elevatorscissor_015.lineart.crease_threshold = 0.0
_m = ob_elevatorscissor_015.modifiers.new('Solidify', 'SOLIDIFY')
_m.offset = -0.3
_m.nonmanifold_thickness_mode = 'FIXED'
_m.nonmanifold_merge_threshold = 0.0003

# ---- collection membership
col_collection_1.objects.link(ob_elevatorscissorbar)
col_collection_1.objects.link(ob_elevatorscissor_033)
col_collection_1.objects.link(ob_elevatorscissor_032)
col_collection_1.objects.link(ob_elevatorscissor_017)
col_collection_1.objects.link(ob_elevatorscissor_016)
col_collection_1.objects.link(ob_elevatorscissor)
col_collection_1.objects.link(ob_elevatorscissor_001)
col_collection_1.objects.link(ob_elevatorscissorbar_001)
col_collection_1.objects.link(ob_elevatorscissor_035)
col_collection_1.objects.link(ob_elevatorscissor_034)
col_collection_1.objects.link(ob_elevatorscissor_019)
col_collection_1.objects.link(ob_elevatorscissor_018)
col_collection_1.objects.link(ob_elevatorscissor_002)
col_collection_1.objects.link(ob_elevatorscissor_003)
col_collection_1.objects.link(ob_elevatorscissorbar_002)
col_collection_1.objects.link(ob_elevatorscissor_037)
col_collection_1.objects.link(ob_elevatorscissor_036)
col_collection_1.objects.link(ob_elevatorscissor_021)
col_collection_1.objects.link(ob_elevatorscissor_020)
col_collection_1.objects.link(ob_elevatorscissor_004)
col_collection_1.objects.link(ob_elevatorscissor_005)
col_collection_1.objects.link(ob_elevatorscissorbar_003)
col_collection_1.objects.link(ob_elevatorscissor_039)
col_collection_1.objects.link(ob_elevatorscissor_038)
col_collection_1.objects.link(ob_elevatorscissor_023)
col_collection_1.objects.link(ob_elevatorscissor_022)
col_collection_1.objects.link(ob_elevatorscissor_006)
col_collection_1.objects.link(ob_elevatorscissor_007)
col_collection_1.objects.link(ob_elevatorscissorbar_004)
col_collection_1.objects.link(ob_elevatorscissor_041)
col_collection_1.objects.link(ob_elevatorscissor_040)
col_collection_1.objects.link(ob_elevatorscissor_025)
col_collection_1.objects.link(ob_elevatorscissor_024)
col_collection_1.objects.link(ob_elevatorscissor_008)
col_collection_1.objects.link(ob_elevatorscissor_009)
col_collection_1.objects.link(ob_elevatorscissorbar_005)
col_collection_1.objects.link(ob_elevatorscissor_043)
col_collection_1.objects.link(ob_elevatorscissor_042)
col_collection_1.objects.link(ob_elevatorscissor_027)
col_collection_1.objects.link(ob_elevatorscissor_026)
col_collection_1.objects.link(ob_elevatorscissor_010)
col_collection_1.objects.link(ob_elevatorscissor_011)
col_collection_1.objects.link(ob_elevatorscissorbar_006)
col_collection_1.objects.link(ob_elevatorscissor_045)
col_collection_1.objects.link(ob_elevatorscissor_044)
col_collection_1.objects.link(ob_elevatorscissor_029)
col_collection_1.objects.link(ob_elevatorscissor_028)
col_collection_1.objects.link(ob_elevatorscissor_012)
col_collection_1.objects.link(ob_elevatorscissor_013)
col_collection_1.objects.link(ob_elevatorscissorbar_007)
col_collection_1.objects.link(ob_elevatorscissor_047)
col_collection_1.objects.link(ob_elevatorscissor_046)
col_collection_1.objects.link(ob_elevatorscissor_031)
col_collection_1.objects.link(ob_elevatorscissor_030)
col_collection_1.objects.link(ob_elevatorscissor_014)
col_collection_1.objects.link(ob_elevatorscissor_015)

# ---- scene / render settings (as saved in the file)
scene.frame_start = 1; scene.frame_end = 25; scene.frame_set(20)
scene.render.engine = 'BLENDER_EEVEE_NEXT'
scene.render.resolution_percentage = 50
scene.render.dither_intensity = 0.0
scene.cycles.use_denoising = False
scene.cycles.samples = 128
scene.cycles.sampling_pattern = 'TABULATED_SOBOL'
scene.cycles.use_adaptive_sampling = False
scene.cycles.use_light_tree = False
scene.cycles.blur_glossy = 0.0
scene.cycles.sample_clamp_indirect = 0.0
scene.view_settings.view_transform = 'Standard'
bpy.context.view_layer.update()

# ---- added for rendering (the .blend has no active camera and no usable light): camera, sun
cam_auto = bpy.data.cameras.new('AutoCamera')
cam_auto.lens = 50.0
cam_auto.sensor_width = 36.0
cam_auto.clip_end = 1000.0
ob_auto_camera = bpy.data.objects.new('AutoCamera', cam_auto)
scene.collection.objects.link(ob_auto_camera)
ob_auto_camera.location = (1.24727, -2.23172, 2.48782)
ob_auto_camera.rotation_euler = (1.09748, -7.21219e-08, 0.694738)
scene.camera = ob_auto_camera
light_auto_sun = bpy.data.lights.new('AutoSun', 'SUN')
light_auto_sun.energy = 3.0
light_auto_sun.angle = 0.0523599
ob_auto_sun = bpy.data.objects.new('AutoSun', light_auto_sun)
scene.collection.objects.link(ob_auto_sun)
ob_auto_sun.rotation_euler = (0.872665, 0.174533, 0.523599)
bpy.context.view_layer.update()
